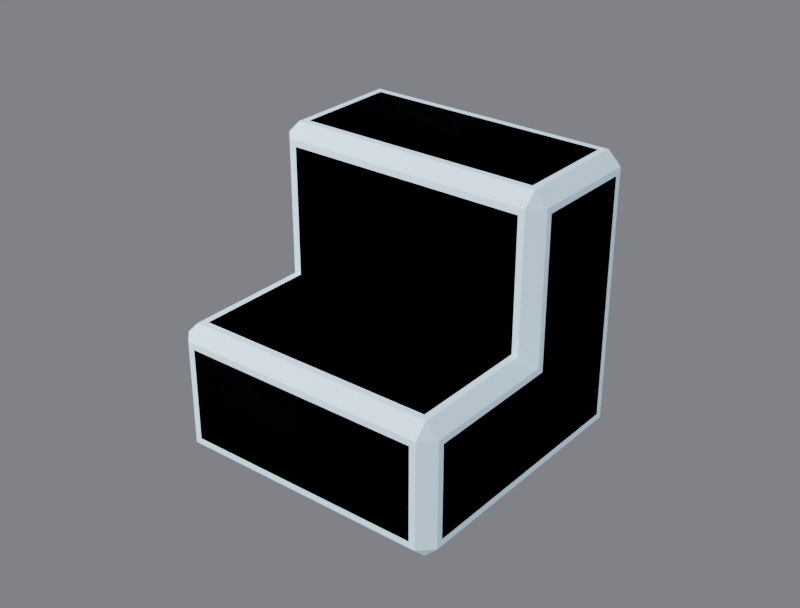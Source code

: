 # Source: R4B_Step.blend  (saved by Blender 5.3.31; exported with 4.5.12 LTS)
import bpy
from mathutils import Matrix  # noqa: F401  (used for matrix-valued properties, if any)

bpy.ops.wm.read_factory_settings(use_empty=True)
scene = bpy.context.scene
scene.name = 'Scene'

# ---- collections
col_r4b_step = bpy.data.collections.new('R4B_Step'); scene.collection.children.link(col_r4b_step)
col_r4b_step_lod1 = bpy.data.collections.new('R4B_Step_LOD1'); scene.collection.children.link(col_r4b_step_lod1)

# ---- materials (node trees are filled in below, after node groups)
mat_r4p_base = bpy.data.materials.new('R4P_Base')
mat_r4p_base.diffuse_color = (0.55, 0.75, 0.9, 1.0)
mat_r4p_base.roughness = 0.85

# ---- material node trees
mat_r4p_base.use_nodes = True; mat_r4p_base.node_tree.nodes.clear()
_N = mat_r4p_base.node_tree.nodes; _L = mat_r4p_base.node_tree.links
n0 = _N.new('ShaderNodeBsdfPrincipled'); n0.name = 'Principled BSDF'; n0.location = (-200, 100)
n0.inputs[0].default_value = (0.55, 0.75, 0.9, 1.0)
n0.inputs[2].default_value = 0.85
n0.inputs[10].default_value = 0.005
n1 = _N.new('ShaderNodeOutputMaterial'); n1.name = 'Material Output'; n1.location = (200, 100)
_L.new(n0.outputs[0], n1.inputs[0])
n1.is_active_output = True

# ---- world
world_w = bpy.data.worlds.new('W'); scene.world = world_w
world_w.use_nodes = True; world_w.node_tree.nodes.clear()
_N = world_w.node_tree.nodes; _L = world_w.node_tree.links
n0 = _N.new('ShaderNodeBackground'); n0.name = 'Background'; n0.location = (-200, 100)
n0.inputs[0].default_value = (0.2, 0.21, 0.23, 1.0)
n0.inputs[1].default_value = 0.9
n1 = _N.new('ShaderNodeOutputWorld'); n1.name = 'World Output'; n1.location = (200, 100)
_L.new(n0.outputs[0], n1.inputs[0])
n1.is_active_output = True

# ---- cameras
cam_cam = bpy.data.cameras.new('Cam')
cam_cam.lens = 60.0

# ---- lights
light_key = bpy.data.lights.new('Key', 'SUN')
light_key.energy = 3.2
light_fill = bpy.data.lights.new('Fill', 'AREA')
light_fill.energy = 220.0
light_fill.size = 2.5
light_rim = bpy.data.lights.new('Rim', 'AREA')
light_rim.energy = 260.0
light_rim.size = 2.5

# ---- meshes
me_r4b_step = bpy.data.meshes.new('R4B_Step')
me_r4b_step.from_pydata([(-0.224, -0.26, -0.224), (-0.224, -0.224, -0.26), (-0.26, -0.224, -0.224), (-0.224, 0.224, -0.26), (-0.26, 0.224, -0.224), (-0.224, 0.26, -0.224), (-0.224, 0.26, 0.224), (-0.26, 0.224, 0.224), (-0.224, 0.224, 0.26), (-0.224, 0.036, 0.26), (-0.26, 0.036, 0.224), (-0.224, 0.0, 0.224), (-0.224, 0.0, -0.015), (-0.26, 0.036, -0.051), (-0.224, -0.224, -0.015), (-0.26, -0.224, -0.051), (-0.224, -0.26, -0.051), (0.224, -0.26, -0.224), (0.224, -0.224, -0.26), (0.26, -0.224, -0.224), (0.224, 0.224, -0.26), (0.26, 0.224, -0.224), (0.224, 0.26, -0.224), (0.224, 0.26, 0.224), (0.26, 0.224, 0.224), (0.224, 0.224, 0.26), (0.224, 0.036, 0.26), (0.26, 0.036, 0.224), (0.224, 0.0, 0.224), (0.224, 0.0, -0.015), (0.26, 0.036, -0.051), (0.224, -0.224, -0.015), (0.26, -0.224, -0.051), (0.224, -0.26, -0.051)], [], [(2, 1, 0), (2, 4, 3, 1), (4, 5, 3), (4, 7, 6, 5), (7, 8, 6), (7, 10, 9, 8), (10, 11, 9), (10, 13, 12, 11), (13, 15, 14, 12), (15, 16, 14), (15, 2, 0, 16), (17, 18, 19), (18, 20, 21, 19), (20, 22, 21), (22, 23, 24, 21), (23, 25, 24), (25, 26, 27, 24), (26, 28, 27), (28, 29, 30, 27), (29, 31, 32, 30), (31, 33, 32), (33, 17, 19, 32), (1, 3, 20, 18), (5, 6, 23, 22), (8, 9, 26, 25), (11, 12, 29, 28), (12, 14, 31, 29), (16, 0, 17, 33), (0, 1, 18, 17), (3, 5, 22, 20), (6, 8, 25, 23), (9, 11, 28, 26), (14, 16, 33, 31), (13, 10, 7), (2, 15, 13), (13, 7, 4), (13, 4, 2), (24, 27, 30), (30, 32, 19), (21, 24, 30), (19, 21, 30)])
me_r4b_step.polygons.foreach_set('use_smooth', [True] * 41)
_k = set([(0, 1), (0, 2), (0, 16), (0, 17), (1, 2), (1, 3), (1, 18), (2, 4), (2, 15), (3, 4), (3, 5), (3, 20), (4, 5), (4, 7), (5, 6), (5, 22), (6, 7), (6, 8), (6, 23), (7, 8), (7, 10), (8, 9), (8, 25), (9, 10), (9, 11), (9, 26), (10, 11), (10, 13), (11, 12), (11, 28), (12, 13), (12, 14), (12, 29), (13, 15), (14, 15), (14, 16), (14, 31), (15, 16), (16, 33), (17, 18), (17, 19), (17, 33), (18, 19), (18, 20), (19, 21), (19, 32), (20, 21), (20, 22), (21, 22), (21, 24), (22, 23), (23, 24), (23, 25), (24, 25), (24, 27), (25, 26), (26, 27), (26, 28), (27, 28), (27, 30), (28, 29), (29, 30), (29, 31), (30, 32), (31, 32), (31, 33), (32, 33)])
me_r4b_step.attributes.new('sharp_edge', 'BOOLEAN', 'EDGE').data.foreach_set('value', [ (min(e.vertices), max(e.vertices)) in _k for e in me_r4b_step.edges])
_uv = me_r4b_step.uv_layers.new(name='UVMap')
_uv.uv.foreach_set('vector', [0.06923, 0.06923, 0.06923, 0.0, 0.0, 0.06923, 0.06923, 0.06923, 0.9308, 0.06923, 0.9308, 0.0, 0.06923, 0.0, 0.9308, 0.06923, 1.0, 0.06923, 0.9308, 0.0, 0.9308, 0.06923, 0.9308, 0.9308, 1.0, 0.9308, 1.0, 0.06923, 0.9308, 0.9308, 0.9308, 1.0, 1.0, 0.9308, 0.9308, 0.9308, 0.5692, 0.9308, 0.5692, 1.0, 0.9308, 1.0, 0.5692, 0.9308, 0.5, 0.9308, 0.5692, 1.0, 0.5692, 0.9308, 0.5692, 0.4019, 0.5, 0.4712, 0.5, 0.9308, 0.5692, 0.4019, 0.06923, 0.4019, 0.06923, 0.4712, 0.5, 0.4712, 0.06923, 0.4019, 0.0, 0.4019, 0.06923, 0.4712, 0.06923, 0.4019, 0.06923, 0.06923, 0.0, 0.06923, 0.0, 0.4019, 0.0, 0.06923, 0.06923, 0.0, 0.06923, 0.06923, 0.06923, 0.0, 0.9308, 0.0, 0.9308, 0.06923, 0.06923, 0.06923, 0.9308, 0.0, 1.0, 0.06923, 0.9308, 0.06923, 1.0, 0.06923, 1.0, 0.9308, 0.9308, 0.9308, 0.9308, 0.06923, 1.0, 0.9308, 0.9308, 1.0, 0.9308, 0.9308, 0.9308, 1.0, 0.5692, 1.0, 0.5692, 0.9308, 0.9308, 0.9308, 0.5692, 1.0, 0.5, 0.9308, 0.5692, 0.9308, 0.5, 0.9308, 0.5, 0.4712, 0.5692, 0.4019, 0.5692, 0.9308, 0.5, 0.4712, 0.06923, 0.4712, 0.06923, 0.4019, 0.5692, 0.4019, 0.06923, 0.4712, 0.0, 0.4019, 0.06923, 0.4019, 0.0, 0.4019, 0.0, 0.06923, 0.06923, 0.06923, 0.06923, 0.4019, 0.06923, 0.06923, 0.06923, 0.9308, 0.9308, 0.9308, 0.9308, 0.06923, 0.06923, 0.06923, 0.06923, 0.9308, 0.9308, 0.9308, 0.9308, 0.06923, 0.06923, 0.9308, 0.06923, 0.5692, 0.9308, 0.5692, 0.9308, 0.9308, 0.06923, 0.9308, 0.06923, 0.4712, 0.9308, 0.4712, 0.9308, 0.9308, 0.06923, 0.5, 0.06923, 0.06923, 0.9308, 0.06923, 0.9308, 0.5, 0.06923, 0.4019, 0.06923, 0.06923, 0.9308, 0.06923, 0.9308, 0.4019, 0.06923, 0.06923, 0.06923, 0.0, 0.9308, 0.0, 0.9308, 0.06923, 0.06923, 0.0, 0.06923, 0.06923, 0.9308, 0.06923, 0.9308, 0.0, 0.06923, 0.9308, 0.06923, 1.0, 0.9308, 1.0, 0.9308, 0.9308, 0.06923, 1.0, 0.06923, 0.9308, 0.9308, 0.9308, 0.9308, 1.0, 0.06923, 0.4712, 0.06923, 0.4019, 0.9308, 0.4019, 0.9308, 0.4712, 0.5692, 0.4019, 0.5692, 0.9308, 0.9308, 0.9308, 0.06923, 0.06923, 0.06923, 0.4019, 0.5692, 0.4019, 0.5692, 0.4019, 0.9308, 0.9308, 0.9308, 0.06923, 0.5692, 0.4019, 0.9308, 0.06923, 0.06923, 0.06923, 0.9308, 0.9308, 0.5692, 0.9308, 0.5692, 0.4019, 0.5692, 0.4019, 0.06923, 0.4019, 0.06923, 0.06923, 0.9308, 0.06923, 0.9308, 0.9308, 0.5692, 0.4019, 0.06923, 0.06923, 0.9308, 0.06923, 0.5692, 0.4019])
me_r4b_step.materials.append(mat_r4p_base)
me_r4b_step.update()
me_r4b_step.normals_split_custom_set([tuple(v) for v in zip(*[iter([-0.8165, -0.4083, -0.4083, -0.8165, -0.4083, -0.4083, -0.8165, -0.4083, -0.4083, -0.7071, 0.0, -0.7071, -0.7071, 0.0, -0.7071, -0.7071, 0.0, -0.7071, -0.7071, 0.0, -0.7071, -0.8165, 0.4083, -0.4083, -0.8165, 0.4083, -0.4083, -0.8165, 0.4083, -0.4083, -0.7071, 0.7071, 0.0, -0.7071, 0.7071, 0.0, -0.7071, 0.7071, 0.0, -0.7071, 0.7071, 0.0, -0.8165, 0.4083, 0.4083, -0.8165, 0.4083, 0.4083, -0.8165, 0.4083, 0.4083, -0.7071, 0.0, 0.7071, -0.7071, 0.0, 0.7071, -0.7071, 0.0, 0.7071, -0.7071, 0.0, 0.7071, -0.8165, -0.4083, 0.4083, -0.8165, -0.4083, 0.4083, -0.8165, -0.4083, 0.4083, -0.7071, -0.7071, 0.0, -0.7071, -0.7071, 0.0, -0.7071, -0.7071, 0.0, -0.7071, -0.7071, 0.0, -0.7071, 0.0, 0.7071, -0.7071, 0.0, 0.7071, -0.7071, 0.0, 0.7071, -0.7071, 0.0, 0.7071, -0.8165, -0.4083, 0.4083, -0.8165, -0.4083, 0.4083, -0.8165, -0.4083, 0.4083, -0.7071, -0.7071, 0.0, -0.7071, -0.7071, 0.0, -0.7071, -0.7071, 0.0, -0.7071, -0.7071, 0.0, 0.8165, -0.4083, -0.4083, 0.8165, -0.4083, -0.4083, 0.8165, -0.4083, -0.4083, 0.7071, 0.0, -0.7071, 0.7071, 0.0, -0.7071, 0.7071, 0.0, -0.7071, 0.7071, 0.0, -0.7071, 0.8165, 0.4083, -0.4083, 0.8165, 0.4083, -0.4083, 0.8165, 0.4083, -0.4083, 0.7071, 0.7071, 0.0, 0.7071, 0.7071, 0.0, 0.7071, 0.7071, 0.0, 0.7071, 0.7071, 0.0, 0.8165, 0.4083, 0.4083, 0.8165, 0.4083, 0.4083, 0.8165, 0.4083, 0.4083, 0.7071, 0.0, 0.7071, 0.7071, 0.0, 0.7071, 0.7071, 0.0, 0.7071, 0.7071, 0.0, 0.7071, 0.8165, -0.4083, 0.4083, 0.8165, -0.4083, 0.4083, 0.8165, -0.4083, 0.4083, 0.7071, -0.7071, 0.0, 0.7071, -0.7071, 0.0, 0.7071, -0.7071, 0.0, 0.7071, -0.7071, 0.0, 0.7071, 0.0, 0.7071, 0.7071, 0.0, 0.7071, 0.7071, 0.0, 0.7071, 0.7071, 0.0, 0.7071, 0.8165, -0.4083, 0.4083, 0.8165, -0.4083, 0.4083, 0.8165, -0.4083, 0.4083, 0.7071, -0.7071, 0.0, 0.7071, -0.7071, 0.0, 0.7071, -0.7071, 0.0, 0.7071, -0.7071, 0.0, 0.0, 0.0, -1.0, 0.0, 0.0, -1.0, 0.0, 0.0, -1.0, 0.0, 0.0, -1.0, 0.0, 1.0, 0.0, 0.0, 1.0, 0.0, 0.0, 1.0, 0.0, 0.0, 1.0, 0.0, 0.0, 0.0, 1.0, 0.0, 0.0, 1.0, 0.0, 0.0, 1.0, 0.0, 0.0, 1.0, 0.0, -1.0, 0.0, 0.0, -1.0, 0.0, 0.0, -1.0, 0.0, 0.0, -1.0, 0.0, 0.0, 0.0, 1.0, 0.0, 0.0, 1.0, 0.0, 0.0, 1.0, 0.0, 0.0, 1.0, 0.0, -1.0, 0.0, 0.0, -1.0, 0.0, 0.0, -1.0, 0.0, 0.0, -1.0, 0.0, 0.0, -0.7071, -0.7071, 0.0, -0.7071, -0.7071, 0.0, -0.7071, -0.7071, 0.0, -0.7071, -0.7071, 0.0, 0.7071, -0.7071, 0.0, 0.7071, -0.7071, 0.0, 0.7071, -0.7071, 0.0, 0.7071, -0.7071, 0.0, 0.7071, 0.7071, 0.0, 0.7071, 0.7071, 0.0, 0.7071, 0.7071, 0.0, 0.7071, 0.7071, 0.0, -0.7071, 0.7071, 0.0, -0.7071, 0.7071, 0.0, -0.7071, 0.7071, 0.0, -0.7071, 0.7071, 0.0, -0.7071, 0.7071, 0.0, -0.7071, 0.7071, 0.0, -0.7071, 0.7071, 0.0, -0.7071, 0.7071, -1.0, -6.439e-08, 0.0, -1.0, 0.0, 0.0, -1.0, -6.754e-08, 0.0, -1.0, 0.0, 0.0, -1.0, 0.0, 0.0, -1.0, -6.439e-08, 0.0, -1.0, -6.439e-08, 0.0, -1.0, -6.754e-08, 0.0, -1.0, -9.314e-08, 0.0, -1.0, -6.439e-08, 0.0, -1.0, -9.314e-08, 0.0, -1.0, 0.0, 0.0, 1.0, -6.754e-08, 0.0, 1.0, 0.0, 0.0, 1.0, -6.439e-08, 0.0, 1.0, -6.439e-08, 0.0, 1.0, 0.0, 0.0, 1.0, 0.0, 0.0, 1.0, -9.314e-08, 0.0, 1.0, -6.754e-08, 0.0, 1.0, -6.439e-08, 0.0, 1.0, 0.0, 0.0, 1.0, -9.314e-08, 0.0, 1.0, -6.439e-08, 0.0])] * 3)])
me_r4b_step_lod1 = bpy.data.meshes.new('R4B_Step_LOD1')
me_r4b_step_lod1.from_pydata([(-0.236, -0.26, -0.236), (-0.236, -0.236, -0.26), (-0.26, -0.236, -0.236), (-0.236, 0.236, -0.26), (-0.26, 0.236, -0.236), (-0.236, 0.26, -0.236), (-0.236, 0.26, 0.236), (-0.26, 0.236, 0.236), (-0.236, 0.236, 0.26), (-0.236, 0.024, 0.26), (-0.26, 0.024, 0.236), (-0.236, 0.0, 0.236), (-0.236, 0.0, -0.015), (-0.26, 0.024, -0.039), (-0.236, -0.236, -0.015), (-0.26, -0.236, -0.039), (-0.236, -0.26, -0.039), (0.236, -0.26, -0.236), (0.236, -0.236, -0.26), (0.26, -0.236, -0.236), (0.236, 0.236, -0.26), (0.26, 0.236, -0.236), (0.236, 0.26, -0.236), (0.236, 0.26, 0.236), (0.26, 0.236, 0.236), (0.236, 0.236, 0.26), (0.236, 0.024, 0.26), (0.26, 0.024, 0.236), (0.236, 0.0, 0.236), (0.236, 0.0, -0.015), (0.26, 0.024, -0.039), (0.236, -0.236, -0.015), (0.26, -0.236, -0.039), (0.236, -0.26, -0.039)], [], [(2, 1, 0), (2, 4, 3, 1), (4, 5, 3), (4, 7, 6, 5), (7, 8, 6), (7, 10, 9, 8), (10, 11, 9), (10, 13, 12, 11), (13, 15, 14, 12), (15, 16, 14), (15, 2, 0, 16), (17, 18, 19), (18, 20, 21, 19), (20, 22, 21), (22, 23, 24, 21), (23, 25, 24), (25, 26, 27, 24), (26, 28, 27), (28, 29, 30, 27), (29, 31, 32, 30), (31, 33, 32), (33, 17, 19, 32), (1, 3, 20, 18), (5, 6, 23, 22), (8, 9, 26, 25), (11, 12, 29, 28), (12, 14, 31, 29), (16, 0, 17, 33), (0, 1, 18, 17), (3, 5, 22, 20), (6, 8, 25, 23), (9, 11, 28, 26), (14, 16, 33, 31), (13, 10, 7), (2, 15, 13), (13, 7, 4), (13, 4, 2), (24, 27, 30), (30, 32, 19), (21, 24, 30), (19, 21, 30)])
me_r4b_step_lod1.polygons.foreach_set('use_smooth', [True] * 41)
_k = set([(0, 1), (0, 2), (0, 16), (0, 17), (1, 2), (1, 3), (1, 18), (2, 4), (2, 15), (3, 4), (3, 5), (3, 20), (4, 5), (4, 7), (5, 6), (5, 22), (6, 7), (6, 8), (6, 23), (7, 8), (7, 10), (8, 9), (8, 25), (9, 10), (9, 11), (9, 26), (10, 11), (10, 13), (11, 12), (11, 28), (12, 13), (12, 14), (12, 29), (13, 15), (14, 15), (14, 16), (14, 31), (15, 16), (16, 33), (17, 18), (17, 19), (17, 33), (18, 19), (18, 20), (19, 21), (19, 32), (20, 21), (20, 22), (21, 22), (21, 24), (22, 23), (23, 24), (23, 25), (24, 25), (24, 27), (25, 26), (26, 27), (26, 28), (27, 28), (27, 30), (28, 29), (29, 30), (29, 31), (30, 32), (31, 32), (31, 33), (32, 33)])
me_r4b_step_lod1.attributes.new('sharp_edge', 'BOOLEAN', 'EDGE').data.foreach_set('value', [ (min(e.vertices), max(e.vertices)) in _k for e in me_r4b_step_lod1.edges])
_uv = me_r4b_step_lod1.uv_layers.new(name='UVMap')
_uv.uv.foreach_set('vector', [0.04615, 0.04615, 0.04615, 0.0, 0.0, 0.04615, 0.04615, 0.04615, 0.9538, 0.04615, 0.9538, 0.0, 0.04615, 0.0, 0.9538, 0.04615, 1.0, 0.04615, 0.9538, 0.0, 0.9538, 0.04615, 0.9538, 0.9538, 1.0, 0.9538, 1.0, 0.04615, 0.9538, 0.9538, 0.9538, 1.0, 1.0, 0.9538, 0.9538, 0.9538, 0.5462, 0.9538, 0.5462, 1.0, 0.9538, 1.0, 0.5462, 0.9538, 0.5, 0.9538, 0.5462, 1.0, 0.5462, 0.9538, 0.5462, 0.425, 0.5, 0.4712, 0.5, 0.9538, 0.5462, 0.425, 0.04615, 0.425, 0.04615, 0.4712, 0.5, 0.4712, 0.04615, 0.425, 0.0, 0.425, 0.04615, 0.4712, 0.04615, 0.425, 0.04615, 0.04615, 0.0, 0.04615, 0.0, 0.425, 0.0, 0.04615, 0.04615, 0.0, 0.04615, 0.04615, 0.04615, 0.0, 0.9538, 0.0, 0.9538, 0.04615, 0.04615, 0.04615, 0.9538, 0.0, 1.0, 0.04615, 0.9538, 0.04615, 1.0, 0.04615, 1.0, 0.9538, 0.9538, 0.9538, 0.9538, 0.04615, 1.0, 0.9538, 0.9538, 1.0, 0.9538, 0.9538, 0.9538, 1.0, 0.5462, 1.0, 0.5462, 0.9538, 0.9538, 0.9538, 0.5462, 1.0, 0.5, 0.9538, 0.5462, 0.9538, 0.5, 0.9538, 0.5, 0.4712, 0.5462, 0.425, 0.5462, 0.9538, 0.5, 0.4712, 0.04615, 0.4712, 0.04615, 0.425, 0.5462, 0.425, 0.04615, 0.4712, 0.0, 0.425, 0.04615, 0.425, 0.0, 0.425, 0.0, 0.04615, 0.04615, 0.04615, 0.04615, 0.425, 0.04615, 0.04615, 0.04615, 0.9538, 0.9538, 0.9538, 0.9538, 0.04615, 0.04615, 0.04615, 0.04615, 0.9538, 0.9538, 0.9538, 0.9538, 0.04615, 0.04615, 0.9538, 0.04615, 0.5462, 0.9538, 0.5462, 0.9538, 0.9538, 0.04615, 0.9538, 0.04615, 0.4712, 0.9538, 0.4712, 0.9538, 0.9538, 0.04615, 0.5, 0.04615, 0.04615, 0.9538, 0.04615, 0.9538, 0.5, 0.04615, 0.425, 0.04615, 0.04615, 0.9538, 0.04615, 0.9538, 0.425, 0.04615, 0.04615, 0.04615, 0.0, 0.9538, 0.0, 0.9538, 0.04615, 0.04615, 0.0, 0.04615, 0.04615, 0.9538, 0.04615, 0.9538, 0.0, 0.04615, 0.9538, 0.04615, 1.0, 0.9538, 1.0, 0.9538, 0.9538, 0.04615, 1.0, 0.04615, 0.9538, 0.9538, 0.9538, 0.9538, 1.0, 0.04615, 0.4712, 0.04615, 0.425, 0.9538, 0.425, 0.9538, 0.4712, 0.5462, 0.425, 0.5462, 0.9538, 0.9538, 0.9538, 0.04615, 0.04615, 0.04615, 0.425, 0.5462, 0.425, 0.5462, 0.425, 0.9538, 0.9538, 0.9538, 0.04615, 0.5462, 0.425, 0.9538, 0.04615, 0.04615, 0.04615, 0.9538, 0.9538, 0.5462, 0.9538, 0.5462, 0.425, 0.5462, 0.425, 0.04615, 0.425, 0.04615, 0.04615, 0.9538, 0.04615, 0.9538, 0.9538, 0.5462, 0.425, 0.04615, 0.04615, 0.9538, 0.04615, 0.5462, 0.425])
me_r4b_step_lod1.materials.append(mat_r4p_base)
me_r4b_step_lod1.update()
me_r4b_step_lod1.normals_split_custom_set([tuple(v) for v in zip(*[iter([-0.8165, -0.4083, -0.4083, -0.8165, -0.4083, -0.4083, -0.8165, -0.4083, -0.4083, -0.7071, 0.0, -0.7071, -0.7071, 0.0, -0.7071, -0.7071, 0.0, -0.7071, -0.7071, 0.0, -0.7071, -0.8165, 0.4083, -0.4083, -0.8165, 0.4083, -0.4083, -0.8165, 0.4083, -0.4083, -0.7071, 0.7071, 0.0, -0.7071, 0.7071, 0.0, -0.7071, 0.7071, 0.0, -0.7071, 0.7071, 0.0, -0.8165, 0.4083, 0.4083, -0.8165, 0.4083, 0.4083, -0.8165, 0.4083, 0.4083, -0.7071, 0.0, 0.7071, -0.7071, 0.0, 0.7071, -0.7071, 0.0, 0.7071, -0.7071, 0.0, 0.7071, -0.8165, -0.4083, 0.4083, -0.8165, -0.4083, 0.4083, -0.8165, -0.4083, 0.4083, -0.7071, -0.7071, 0.0, -0.7071, -0.7071, 0.0, -0.7071, -0.7071, 0.0, -0.7071, -0.7071, 0.0, -0.7071, 0.0, 0.7071, -0.7071, 0.0, 0.7071, -0.7071, 0.0, 0.7071, -0.7071, 0.0, 0.7071, -0.8165, -0.4083, 0.4083, -0.8165, -0.4083, 0.4083, -0.8165, -0.4083, 0.4083, -0.7071, -0.7071, 0.0, -0.7071, -0.7071, 0.0, -0.7071, -0.7071, 0.0, -0.7071, -0.7071, 0.0, 0.8165, -0.4083, -0.4083, 0.8165, -0.4083, -0.4083, 0.8165, -0.4083, -0.4083, 0.7071, 0.0, -0.7071, 0.7071, 0.0, -0.7071, 0.7071, 0.0, -0.7071, 0.7071, 0.0, -0.7071, 0.8165, 0.4083, -0.4083, 0.8165, 0.4083, -0.4083, 0.8165, 0.4083, -0.4083, 0.7071, 0.7071, 0.0, 0.7071, 0.7071, 0.0, 0.7071, 0.7071, 0.0, 0.7071, 0.7071, 0.0, 0.8165, 0.4083, 0.4083, 0.8165, 0.4083, 0.4083, 0.8165, 0.4083, 0.4083, 0.7071, 0.0, 0.7071, 0.7071, 0.0, 0.7071, 0.7071, 0.0, 0.7071, 0.7071, 0.0, 0.7071, 0.8165, -0.4083, 0.4083, 0.8165, -0.4083, 0.4083, 0.8165, -0.4083, 0.4083, 0.7071, -0.7071, 0.0, 0.7071, -0.7071, 0.0, 0.7071, -0.7071, 0.0, 0.7071, -0.7071, 0.0, 0.7071, 0.0, 0.7071, 0.7071, 0.0, 0.7071, 0.7071, 0.0, 0.7071, 0.7071, 0.0, 0.7071, 0.8165, -0.4083, 0.4083, 0.8165, -0.4083, 0.4083, 0.8165, -0.4083, 0.4083, 0.7071, -0.7071, 0.0, 0.7071, -0.7071, 0.0, 0.7071, -0.7071, 0.0, 0.7071, -0.7071, 0.0, 0.0, 0.0, -1.0, 0.0, 0.0, -1.0, 0.0, 0.0, -1.0, 0.0, 0.0, -1.0, 0.0, 1.0, 0.0, 0.0, 1.0, 0.0, 0.0, 1.0, 0.0, 0.0, 1.0, 0.0, 0.0, 0.0, 1.0, 0.0, 0.0, 1.0, 0.0, 0.0, 1.0, 0.0, 0.0, 1.0, 0.0, -1.0, 0.0, 0.0, -1.0, 0.0, 0.0, -1.0, 0.0, 0.0, -1.0, 0.0, 0.0, 0.0, 1.0, 0.0, 0.0, 1.0, 0.0, 0.0, 1.0, 0.0, 0.0, 1.0, 0.0, -1.0, 0.0, 0.0, -1.0, 0.0, 0.0, -1.0, 0.0, 0.0, -1.0, 0.0, 0.0, -0.7071, -0.7071, 0.0, -0.7071, -0.7071, 0.0, -0.7071, -0.7071, 0.0, -0.7071, -0.7071, 0.0, 0.7071, -0.7071, 0.0, 0.7071, -0.7071, 0.0, 0.7071, -0.7071, 0.0, 0.7071, -0.7071, 0.0, 0.7071, 0.7071, 0.0, 0.7071, 0.7071, 0.0, 0.7071, 0.7071, 0.0, 0.7071, 0.7071, 0.0, -0.7071, 0.7071, 0.0, -0.7071, 0.7071, 0.0, -0.7071, 0.7071, 0.0, -0.7071, 0.7071, 0.0, -0.7071, 0.7071, 0.0, -0.7071, 0.7071, 0.0, -0.7071, 0.7071, 0.0, -0.7071, 0.7071, -1.0, -5.254e-08, 0.0, -1.0, 0.0, 0.0, -1.0, -6.226e-08, 0.0, -1.0, 0.0, 0.0, -1.0, 0.0, 0.0, -1.0, -5.254e-08, 0.0, -1.0, -5.254e-08, 0.0, -1.0, -6.226e-08, 0.0, -1.0, -7.793e-08, 0.0, -1.0, -5.254e-08, 0.0, -1.0, -7.793e-08, 0.0, -1.0, 0.0, 0.0, 1.0, -6.226e-08, 0.0, 1.0, 0.0, 0.0, 1.0, -5.254e-08, 0.0, 1.0, -5.254e-08, 0.0, 1.0, 0.0, 0.0, 1.0, 0.0, 0.0, 1.0, -7.793e-08, 0.0, 1.0, -6.226e-08, 0.0, 1.0, -5.254e-08, 0.0, 1.0, 0.0, 0.0, 1.0, -7.793e-08, 0.0, 1.0, -5.254e-08, 0.0])] * 3)])

# ---- objects
ob_key = bpy.data.objects.new('Key', light_key)
ob_fill = bpy.data.objects.new('Fill', light_fill)
ob_rim = bpy.data.objects.new('Rim', light_rim)
ob_cam = bpy.data.objects.new('Cam', cam_cam)
ob_r4b_step_root = bpy.data.objects.new('R4B_Step_ROOT', None)
ob_r4b_step = bpy.data.objects.new('R4B_Step', me_r4b_step)
ob_port_back_000 = bpy.data.objects.new('Port_back_000', None)
ob_port_down_000 = bpy.data.objects.new('Port_down_000', None)
ob_port_forward_000_part = bpy.data.objects.new('Port_forward_000_part', None)
ob_port_left_000_part = bpy.data.objects.new('Port_left_000_part', None)
ob_port_right_000_part = bpy.data.objects.new('Port_right_000_part', None)
ob_port_up_000_part = bpy.data.objects.new('Port_up_000_part', None)
ob_socket_mount = bpy.data.objects.new('Socket_Mount', None)
ob_r4b_step_lod1 = bpy.data.objects.new('R4B_Step_LOD1', me_r4b_step_lod1)

# ---- transforms, parenting, visibility, modifiers, constraints
ob_key.location = (2.0, -2.0, 3.0)
ob_key.rotation_euler = (0.8727, 0.0, 0.6109)
ob_fill.location = (-3.0, -1.5, 1.5)
ob_fill.rotation_euler = (1.222, 0.0, -1.134)
ob_rim.location = (0.5, 3.5, 2.2)
ob_rim.rotation_euler = (-1.047, 0.0, 3.142)
ob_cam.location = (1.22, -1.526, 1.037)
ob_cam.rotation_euler = (1.083, 4.037e-08, 0.6747)
ob_r4b_step_root.location = (0.0, 0.0, 0.0)
ob_r4b_step_root.empty_display_size = 0.1
ob_r4b_step.parent = ob_r4b_step_root
ob_r4b_step.location = (0.0, 0.0, 0.0)
ob_r4b_step.rotation_mode = 'QUATERNION'
ob_r4b_step.rotation_quaternion = (1.0, 0.0, 0.0, 0.0)
ob_port_back_000.parent = ob_r4b_step_root
ob_port_back_000.location = (0.0, 0.26, 0.0)
ob_port_back_000.rotation_euler = (1.571, -7.55e-08, -3.142)
ob_port_back_000.scale = (1.0, 1.0, 1.0)
ob_port_back_000.empty_display_type = 'SINGLE_ARROW'
ob_port_back_000.empty_display_size = 0.06
ob_port_down_000.parent = ob_r4b_step_root
ob_port_down_000.location = (0.0, 0.0, -0.26)
ob_port_down_000.rotation_euler = (-0.0, -3.142, -0.0)
ob_port_down_000.empty_display_type = 'SINGLE_ARROW'
ob_port_down_000.empty_display_size = 0.06
ob_port_forward_000_part.parent = ob_r4b_step_root
ob_port_forward_000_part.location = (0.0, -0.26, -0.1375)
ob_port_forward_000_part.rotation_euler = (1.571, -0.0, 0.0)
ob_port_forward_000_part.empty_display_type = 'SINGLE_ARROW'
ob_port_forward_000_part.empty_display_size = 0.06
ob_port_left_000_part.parent = ob_r4b_step_root
ob_port_left_000_part.location = (-0.26, 0.0, -0.1375)
ob_port_left_000_part.rotation_euler = (1.571, -0.0, -1.571)
ob_port_left_000_part.empty_display_type = 'SINGLE_ARROW'
ob_port_left_000_part.empty_display_size = 0.06
ob_port_right_000_part.parent = ob_r4b_step_root
ob_port_right_000_part.location = (0.26, 0.0, -0.1375)
ob_port_right_000_part.rotation_euler = (1.571, -0.0, 1.571)
ob_port_right_000_part.empty_display_type = 'SINGLE_ARROW'
ob_port_right_000_part.empty_display_size = 0.06
ob_port_up_000_part.parent = ob_r4b_step_root
ob_port_up_000_part.location = (0.0, 0.13, 0.26)
ob_port_up_000_part.rotation_euler = (0.0, 0.0, -3.142)
ob_port_up_000_part.empty_display_type = 'SINGLE_ARROW'
ob_port_up_000_part.empty_display_size = 0.06
ob_socket_mount.parent = ob_r4b_step_root
ob_socket_mount.location = (0.0, 0.0, -0.26)
ob_socket_mount.rotation_euler = (-3.142, 0.0, 0.0)
ob_socket_mount.empty_display_type = 'SINGLE_ARROW'
ob_socket_mount.empty_display_size = 0.06
ob_r4b_step_lod1.parent = ob_r4b_step_root
ob_r4b_step_lod1.location = (0.0, 0.0, 0.0)

# ---- collection membership
scene.collection.objects.link(ob_key)
scene.collection.objects.link(ob_fill)
scene.collection.objects.link(ob_rim)
scene.collection.objects.link(ob_cam)
col_r4b_step.objects.link(ob_r4b_step_root)
col_r4b_step.objects.link(ob_r4b_step)
col_r4b_step.objects.link(ob_port_back_000)
col_r4b_step.objects.link(ob_port_down_000)
col_r4b_step.objects.link(ob_port_forward_000_part)
col_r4b_step.objects.link(ob_port_left_000_part)
col_r4b_step.objects.link(ob_port_right_000_part)
col_r4b_step.objects.link(ob_port_up_000_part)
col_r4b_step.objects.link(ob_socket_mount)
col_r4b_step_lod1.objects.link(ob_r4b_step_lod1)

# ---- scene / render settings (as saved in the file)
scene.camera = ob_cam
scene.frame_start = 1; scene.frame_end = 91; scene.frame_set(1)
scene.render.engine = 'BLENDER_EEVEE_NEXT'
scene.render.image_settings.file_format = 'JPEG'
scene.render.image_settings.color_mode = 'RGB'
scene.render.image_settings.quality = 88
scene.render.resolution_x = 800
scene.render.resolution_y = 608
scene.render.bake_bias = 0.0
scene.render.bake_samples = 0
scene.render.compositor_device = 'GPU'
scene.eevee.use_volume_custom_range = False
scene.eevee.fast_gi_thickness_near = 0.1
scene.eevee.fast_gi_thickness_far = 0.0
scene.eevee.ray_tracing_options.screen_trace_thickness = 0.1
scene.view_settings.view_transform = 'Filmic'
bpy.context.view_layer.update()
